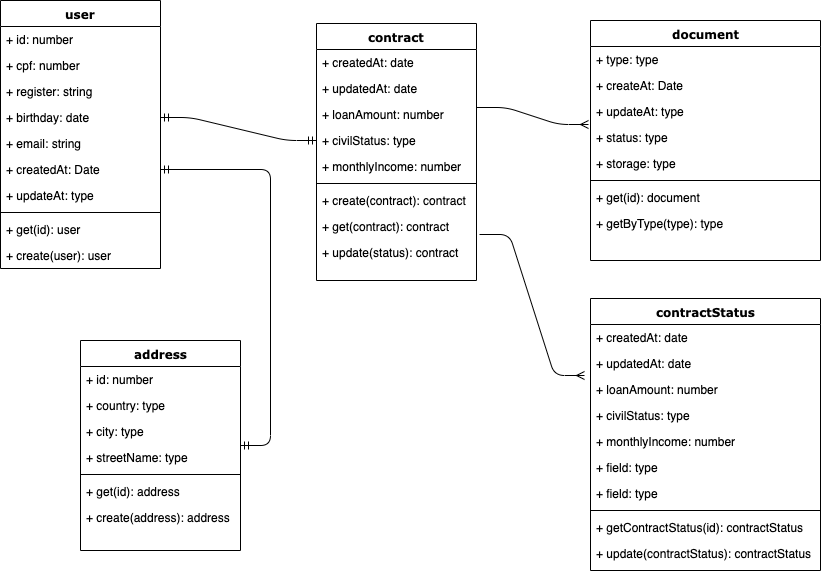

The diagram above was exported from draw.io. Its source (the exported page's mxGraphModel, read from the mxfile embedded in the PNG):
<mxGraphModel dx="946" dy="646" grid="1" gridSize="10" guides="1" tooltips="1" connect="1" arrows="1" fold="1" page="1" pageScale="1" pageWidth="1100" pageHeight="850" background="#ffffff" math="0" shadow="0">
  <root>
    <mxCell id="0" />
    <mxCell id="1" parent="0" />
    <mxCell id="78961159f06e98e8-17" value="user" style="swimlane;html=1;fontStyle=1;align=center;verticalAlign=top;childLayout=stackLayout;horizontal=1;startSize=26;horizontalStack=0;resizeParent=1;resizeLast=0;collapsible=1;marginBottom=0;swimlaneFillColor=#ffffff;rounded=0;shadow=0;comic=0;labelBackgroundColor=none;strokeWidth=1;fillColor=none;fontFamily=Verdana;fontSize=12" parent="1" vertex="1">
      <mxGeometry x="90" y="60" width="160" height="268" as="geometry" />
    </mxCell>
    <mxCell id="78961159f06e98e8-21" value="+ id: number" style="text;html=1;strokeColor=none;fillColor=none;align=left;verticalAlign=top;spacingLeft=4;spacingRight=4;whiteSpace=wrap;overflow=hidden;rotatable=0;points=[[0,0.5],[1,0.5]];portConstraint=eastwest;" parent="78961159f06e98e8-17" vertex="1">
      <mxGeometry y="26" width="160" height="26" as="geometry" />
    </mxCell>
    <mxCell id="78961159f06e98e8-23" value="+ cpf: number" style="text;html=1;strokeColor=none;fillColor=none;align=left;verticalAlign=top;spacingLeft=4;spacingRight=4;whiteSpace=wrap;overflow=hidden;rotatable=0;points=[[0,0.5],[1,0.5]];portConstraint=eastwest;" parent="78961159f06e98e8-17" vertex="1">
      <mxGeometry y="52" width="160" height="26" as="geometry" />
    </mxCell>
    <mxCell id="8wgPPAPWb89IsI0C4cr0-3" value="+ register: string" style="text;html=1;strokeColor=none;fillColor=none;align=left;verticalAlign=top;spacingLeft=4;spacingRight=4;whiteSpace=wrap;overflow=hidden;rotatable=0;points=[[0,0.5],[1,0.5]];portConstraint=eastwest;" vertex="1" parent="78961159f06e98e8-17">
      <mxGeometry y="78" width="160" height="26" as="geometry" />
    </mxCell>
    <mxCell id="8wgPPAPWb89IsI0C4cr0-4" value="+ birthday: date" style="text;html=1;strokeColor=none;fillColor=none;align=left;verticalAlign=top;spacingLeft=4;spacingRight=4;whiteSpace=wrap;overflow=hidden;rotatable=0;points=[[0,0.5],[1,0.5]];portConstraint=eastwest;" vertex="1" parent="78961159f06e98e8-17">
      <mxGeometry y="104" width="160" height="26" as="geometry" />
    </mxCell>
    <mxCell id="78961159f06e98e8-25" value="+ email: string" style="text;html=1;strokeColor=none;fillColor=none;align=left;verticalAlign=top;spacingLeft=4;spacingRight=4;whiteSpace=wrap;overflow=hidden;rotatable=0;points=[[0,0.5],[1,0.5]];portConstraint=eastwest;" parent="78961159f06e98e8-17" vertex="1">
      <mxGeometry y="130" width="160" height="26" as="geometry" />
    </mxCell>
    <mxCell id="78961159f06e98e8-26" value="+ createdAt: Date" style="text;html=1;strokeColor=none;fillColor=none;align=left;verticalAlign=top;spacingLeft=4;spacingRight=4;whiteSpace=wrap;overflow=hidden;rotatable=0;points=[[0,0.5],[1,0.5]];portConstraint=eastwest;" parent="78961159f06e98e8-17" vertex="1">
      <mxGeometry y="156" width="160" height="26" as="geometry" />
    </mxCell>
    <mxCell id="78961159f06e98e8-24" value="+ updateAt: type" style="text;html=1;strokeColor=none;fillColor=none;align=left;verticalAlign=top;spacingLeft=4;spacingRight=4;whiteSpace=wrap;overflow=hidden;rotatable=0;points=[[0,0.5],[1,0.5]];portConstraint=eastwest;" parent="78961159f06e98e8-17" vertex="1">
      <mxGeometry y="182" width="160" height="26" as="geometry" />
    </mxCell>
    <mxCell id="78961159f06e98e8-19" value="" style="line;html=1;strokeWidth=1;fillColor=none;align=left;verticalAlign=middle;spacingTop=-1;spacingLeft=3;spacingRight=3;rotatable=0;labelPosition=right;points=[];portConstraint=eastwest;" parent="78961159f06e98e8-17" vertex="1">
      <mxGeometry y="208" width="160" height="8" as="geometry" />
    </mxCell>
    <mxCell id="78961159f06e98e8-20" value="+ get(id): user" style="text;html=1;strokeColor=none;fillColor=none;align=left;verticalAlign=top;spacingLeft=4;spacingRight=4;whiteSpace=wrap;overflow=hidden;rotatable=0;points=[[0,0.5],[1,0.5]];portConstraint=eastwest;" parent="78961159f06e98e8-17" vertex="1">
      <mxGeometry y="216" width="160" height="26" as="geometry" />
    </mxCell>
    <mxCell id="78961159f06e98e8-27" value="+ create(user): user" style="text;html=1;strokeColor=none;fillColor=none;align=left;verticalAlign=top;spacingLeft=4;spacingRight=4;whiteSpace=wrap;overflow=hidden;rotatable=0;points=[[0,0.5],[1,0.5]];portConstraint=eastwest;" parent="78961159f06e98e8-17" vertex="1">
      <mxGeometry y="242" width="160" height="26" as="geometry" />
    </mxCell>
    <mxCell id="78961159f06e98e8-30" value="contract" style="swimlane;html=1;fontStyle=1;align=center;verticalAlign=top;childLayout=stackLayout;horizontal=1;startSize=26;horizontalStack=0;resizeParent=1;resizeLast=0;collapsible=1;marginBottom=0;swimlaneFillColor=#ffffff;rounded=0;shadow=0;comic=0;labelBackgroundColor=none;strokeWidth=1;fillColor=none;fontFamily=Verdana;fontSize=12" parent="1" vertex="1">
      <mxGeometry x="406" y="83" width="160" height="257" as="geometry" />
    </mxCell>
    <mxCell id="78961159f06e98e8-31" value="+ createdAt: date" style="text;html=1;strokeColor=none;fillColor=none;align=left;verticalAlign=top;spacingLeft=4;spacingRight=4;whiteSpace=wrap;overflow=hidden;rotatable=0;points=[[0,0.5],[1,0.5]];portConstraint=eastwest;" parent="78961159f06e98e8-30" vertex="1">
      <mxGeometry y="26" width="160" height="26" as="geometry" />
    </mxCell>
    <mxCell id="78961159f06e98e8-32" value="+ updatedAt: date" style="text;html=1;strokeColor=none;fillColor=none;align=left;verticalAlign=top;spacingLeft=4;spacingRight=4;whiteSpace=wrap;overflow=hidden;rotatable=0;points=[[0,0.5],[1,0.5]];portConstraint=eastwest;" parent="78961159f06e98e8-30" vertex="1">
      <mxGeometry y="52" width="160" height="26" as="geometry" />
    </mxCell>
    <mxCell id="78961159f06e98e8-33" value="+ loanAmount: number" style="text;html=1;strokeColor=none;fillColor=none;align=left;verticalAlign=top;spacingLeft=4;spacingRight=4;whiteSpace=wrap;overflow=hidden;rotatable=0;points=[[0,0.5],[1,0.5]];portConstraint=eastwest;" parent="78961159f06e98e8-30" vertex="1">
      <mxGeometry y="78" width="160" height="26" as="geometry" />
    </mxCell>
    <mxCell id="8wgPPAPWb89IsI0C4cr0-5" value="+ civilStatus: type" style="text;html=1;strokeColor=none;fillColor=none;align=left;verticalAlign=top;spacingLeft=4;spacingRight=4;whiteSpace=wrap;overflow=hidden;rotatable=0;points=[[0,0.5],[1,0.5]];portConstraint=eastwest;" vertex="1" parent="78961159f06e98e8-30">
      <mxGeometry y="104" width="160" height="26" as="geometry" />
    </mxCell>
    <mxCell id="78961159f06e98e8-34" value="+ monthlyIncome: number" style="text;html=1;strokeColor=none;fillColor=none;align=left;verticalAlign=top;spacingLeft=4;spacingRight=4;whiteSpace=wrap;overflow=hidden;rotatable=0;points=[[0,0.5],[1,0.5]];portConstraint=eastwest;" parent="78961159f06e98e8-30" vertex="1">
      <mxGeometry y="130" width="160" height="26" as="geometry" />
    </mxCell>
    <mxCell id="78961159f06e98e8-38" value="" style="line;html=1;strokeWidth=1;fillColor=none;align=left;verticalAlign=middle;spacingTop=-1;spacingLeft=3;spacingRight=3;rotatable=0;labelPosition=right;points=[];portConstraint=eastwest;" parent="78961159f06e98e8-30" vertex="1">
      <mxGeometry y="156" width="160" height="8" as="geometry" />
    </mxCell>
    <mxCell id="78961159f06e98e8-39" value="+ create(contract): contract" style="text;html=1;strokeColor=none;fillColor=none;align=left;verticalAlign=top;spacingLeft=4;spacingRight=4;whiteSpace=wrap;overflow=hidden;rotatable=0;points=[[0,0.5],[1,0.5]];portConstraint=eastwest;" parent="78961159f06e98e8-30" vertex="1">
      <mxGeometry y="164" width="160" height="26" as="geometry" />
    </mxCell>
    <mxCell id="8wgPPAPWb89IsI0C4cr0-26" value="+ get(contract): contract" style="text;html=1;strokeColor=none;fillColor=none;align=left;verticalAlign=top;spacingLeft=4;spacingRight=4;whiteSpace=wrap;overflow=hidden;rotatable=0;points=[[0,0.5],[1,0.5]];portConstraint=eastwest;" vertex="1" parent="78961159f06e98e8-30">
      <mxGeometry y="190" width="160" height="26" as="geometry" />
    </mxCell>
    <mxCell id="8wgPPAPWb89IsI0C4cr0-27" value="+ update(status): contract" style="text;html=1;strokeColor=none;fillColor=none;align=left;verticalAlign=top;spacingLeft=4;spacingRight=4;whiteSpace=wrap;overflow=hidden;rotatable=0;points=[[0,0.5],[1,0.5]];portConstraint=eastwest;" vertex="1" parent="78961159f06e98e8-30">
      <mxGeometry y="216" width="160" height="26" as="geometry" />
    </mxCell>
    <mxCell id="78961159f06e98e8-43" value="document" style="swimlane;html=1;fontStyle=1;align=center;verticalAlign=top;childLayout=stackLayout;horizontal=1;startSize=26;horizontalStack=0;resizeParent=1;resizeLast=0;collapsible=1;marginBottom=0;swimlaneFillColor=#ffffff;rounded=0;shadow=0;comic=0;labelBackgroundColor=none;strokeWidth=1;fillColor=none;fontFamily=Verdana;fontSize=12" parent="1" vertex="1">
      <mxGeometry x="680" y="80" width="230" height="240" as="geometry" />
    </mxCell>
    <mxCell id="78961159f06e98e8-44" value="+ type: type" style="text;html=1;strokeColor=none;fillColor=none;align=left;verticalAlign=top;spacingLeft=4;spacingRight=4;whiteSpace=wrap;overflow=hidden;rotatable=0;points=[[0,0.5],[1,0.5]];portConstraint=eastwest;" parent="78961159f06e98e8-43" vertex="1">
      <mxGeometry y="26" width="230" height="26" as="geometry" />
    </mxCell>
    <mxCell id="78961159f06e98e8-45" value="+ createAt: Date" style="text;html=1;strokeColor=none;fillColor=none;align=left;verticalAlign=top;spacingLeft=4;spacingRight=4;whiteSpace=wrap;overflow=hidden;rotatable=0;points=[[0,0.5],[1,0.5]];portConstraint=eastwest;" parent="78961159f06e98e8-43" vertex="1">
      <mxGeometry y="52" width="230" height="26" as="geometry" />
    </mxCell>
    <mxCell id="78961159f06e98e8-49" value="+ updateAt: type" style="text;html=1;strokeColor=none;fillColor=none;align=left;verticalAlign=top;spacingLeft=4;spacingRight=4;whiteSpace=wrap;overflow=hidden;rotatable=0;points=[[0,0.5],[1,0.5]];portConstraint=eastwest;" parent="78961159f06e98e8-43" vertex="1">
      <mxGeometry y="78" width="230" height="26" as="geometry" />
    </mxCell>
    <mxCell id="8wgPPAPWb89IsI0C4cr0-1" value="+ status: type" style="text;html=1;strokeColor=none;fillColor=none;align=left;verticalAlign=top;spacingLeft=4;spacingRight=4;whiteSpace=wrap;overflow=hidden;rotatable=0;points=[[0,0.5],[1,0.5]];portConstraint=eastwest;" vertex="1" parent="78961159f06e98e8-43">
      <mxGeometry y="104" width="230" height="26" as="geometry" />
    </mxCell>
    <mxCell id="78961159f06e98e8-50" value="+ storage: type" style="text;html=1;strokeColor=none;fillColor=none;align=left;verticalAlign=top;spacingLeft=4;spacingRight=4;whiteSpace=wrap;overflow=hidden;rotatable=0;points=[[0,0.5],[1,0.5]];portConstraint=eastwest;" parent="78961159f06e98e8-43" vertex="1">
      <mxGeometry y="130" width="230" height="26" as="geometry" />
    </mxCell>
    <mxCell id="78961159f06e98e8-51" value="" style="line;html=1;strokeWidth=1;fillColor=none;align=left;verticalAlign=middle;spacingTop=-1;spacingLeft=3;spacingRight=3;rotatable=0;labelPosition=right;points=[];portConstraint=eastwest;" parent="78961159f06e98e8-43" vertex="1">
      <mxGeometry y="156" width="230" height="8" as="geometry" />
    </mxCell>
    <mxCell id="78961159f06e98e8-52" value="+ get(id): document" style="text;html=1;strokeColor=none;fillColor=none;align=left;verticalAlign=top;spacingLeft=4;spacingRight=4;whiteSpace=wrap;overflow=hidden;rotatable=0;points=[[0,0.5],[1,0.5]];portConstraint=eastwest;" parent="78961159f06e98e8-43" vertex="1">
      <mxGeometry y="164" width="230" height="26" as="geometry" />
    </mxCell>
    <mxCell id="78961159f06e98e8-53" value="+ getByType(type): type" style="text;html=1;strokeColor=none;fillColor=none;align=left;verticalAlign=top;spacingLeft=4;spacingRight=4;whiteSpace=wrap;overflow=hidden;rotatable=0;points=[[0,0.5],[1,0.5]];portConstraint=eastwest;" parent="78961159f06e98e8-43" vertex="1">
      <mxGeometry y="190" width="230" height="50" as="geometry" />
    </mxCell>
    <mxCell id="78961159f06e98e8-56" value="address" style="swimlane;html=1;fontStyle=1;align=center;verticalAlign=top;childLayout=stackLayout;horizontal=1;startSize=26;horizontalStack=0;resizeParent=1;resizeLast=0;collapsible=1;marginBottom=0;swimlaneFillColor=#ffffff;rounded=0;shadow=0;comic=0;labelBackgroundColor=none;strokeWidth=1;fillColor=none;fontFamily=Verdana;fontSize=12" parent="1" vertex="1">
      <mxGeometry x="170" y="400" width="160" height="210" as="geometry" />
    </mxCell>
    <mxCell id="78961159f06e98e8-57" value="+ id: number" style="text;html=1;strokeColor=none;fillColor=none;align=left;verticalAlign=top;spacingLeft=4;spacingRight=4;whiteSpace=wrap;overflow=hidden;rotatable=0;points=[[0,0.5],[1,0.5]];portConstraint=eastwest;" parent="78961159f06e98e8-56" vertex="1">
      <mxGeometry y="26" width="160" height="26" as="geometry" />
    </mxCell>
    <mxCell id="78961159f06e98e8-58" value="+ country: type" style="text;html=1;strokeColor=none;fillColor=none;align=left;verticalAlign=top;spacingLeft=4;spacingRight=4;whiteSpace=wrap;overflow=hidden;rotatable=0;points=[[0,0.5],[1,0.5]];portConstraint=eastwest;" parent="78961159f06e98e8-56" vertex="1">
      <mxGeometry y="52" width="160" height="26" as="geometry" />
    </mxCell>
    <mxCell id="78961159f06e98e8-59" value="+ city: type" style="text;html=1;strokeColor=none;fillColor=none;align=left;verticalAlign=top;spacingLeft=4;spacingRight=4;whiteSpace=wrap;overflow=hidden;rotatable=0;points=[[0,0.5],[1,0.5]];portConstraint=eastwest;" parent="78961159f06e98e8-56" vertex="1">
      <mxGeometry y="78" width="160" height="26" as="geometry" />
    </mxCell>
    <mxCell id="78961159f06e98e8-60" value="+ streetName: type" style="text;html=1;strokeColor=none;fillColor=none;align=left;verticalAlign=top;spacingLeft=4;spacingRight=4;whiteSpace=wrap;overflow=hidden;rotatable=0;points=[[0,0.5],[1,0.5]];portConstraint=eastwest;" parent="78961159f06e98e8-56" vertex="1">
      <mxGeometry y="104" width="160" height="26" as="geometry" />
    </mxCell>
    <mxCell id="78961159f06e98e8-64" value="" style="line;html=1;strokeWidth=1;fillColor=none;align=left;verticalAlign=middle;spacingTop=-1;spacingLeft=3;spacingRight=3;rotatable=0;labelPosition=right;points=[];portConstraint=eastwest;" parent="78961159f06e98e8-56" vertex="1">
      <mxGeometry y="130" width="160" height="8" as="geometry" />
    </mxCell>
    <mxCell id="78961159f06e98e8-65" value="+ get(id): address" style="text;html=1;strokeColor=none;fillColor=none;align=left;verticalAlign=top;spacingLeft=4;spacingRight=4;whiteSpace=wrap;overflow=hidden;rotatable=0;points=[[0,0.5],[1,0.5]];portConstraint=eastwest;" parent="78961159f06e98e8-56" vertex="1">
      <mxGeometry y="138" width="160" height="26" as="geometry" />
    </mxCell>
    <mxCell id="78961159f06e98e8-66" value="+ create(address): address" style="text;html=1;strokeColor=none;fillColor=none;align=left;verticalAlign=top;spacingLeft=4;spacingRight=4;whiteSpace=wrap;overflow=hidden;rotatable=0;points=[[0,0.5],[1,0.5]];portConstraint=eastwest;" parent="78961159f06e98e8-56" vertex="1">
      <mxGeometry y="164" width="160" height="26" as="geometry" />
    </mxCell>
    <mxCell id="8wgPPAPWb89IsI0C4cr0-6" value="contractStatus" style="swimlane;html=1;fontStyle=1;align=center;verticalAlign=top;childLayout=stackLayout;horizontal=1;startSize=26;horizontalStack=0;resizeParent=1;resizeLast=0;collapsible=1;marginBottom=0;swimlaneFillColor=#ffffff;rounded=0;shadow=0;comic=0;labelBackgroundColor=none;strokeWidth=1;fillColor=none;fontFamily=Verdana;fontSize=12" vertex="1" parent="1">
      <mxGeometry x="680" y="358" width="230" height="272" as="geometry" />
    </mxCell>
    <mxCell id="8wgPPAPWb89IsI0C4cr0-7" value="+ createdAt: date" style="text;html=1;strokeColor=none;fillColor=none;align=left;verticalAlign=top;spacingLeft=4;spacingRight=4;whiteSpace=wrap;overflow=hidden;rotatable=0;points=[[0,0.5],[1,0.5]];portConstraint=eastwest;" vertex="1" parent="8wgPPAPWb89IsI0C4cr0-6">
      <mxGeometry y="26" width="230" height="26" as="geometry" />
    </mxCell>
    <mxCell id="8wgPPAPWb89IsI0C4cr0-8" value="+ updatedAt: date" style="text;html=1;strokeColor=none;fillColor=none;align=left;verticalAlign=top;spacingLeft=4;spacingRight=4;whiteSpace=wrap;overflow=hidden;rotatable=0;points=[[0,0.5],[1,0.5]];portConstraint=eastwest;" vertex="1" parent="8wgPPAPWb89IsI0C4cr0-6">
      <mxGeometry y="52" width="230" height="26" as="geometry" />
    </mxCell>
    <mxCell id="8wgPPAPWb89IsI0C4cr0-9" value="+ loanAmount: number" style="text;html=1;strokeColor=none;fillColor=none;align=left;verticalAlign=top;spacingLeft=4;spacingRight=4;whiteSpace=wrap;overflow=hidden;rotatable=0;points=[[0,0.5],[1,0.5]];portConstraint=eastwest;" vertex="1" parent="8wgPPAPWb89IsI0C4cr0-6">
      <mxGeometry y="78" width="230" height="26" as="geometry" />
    </mxCell>
    <mxCell id="8wgPPAPWb89IsI0C4cr0-10" value="+ civilStatus: type" style="text;html=1;strokeColor=none;fillColor=none;align=left;verticalAlign=top;spacingLeft=4;spacingRight=4;whiteSpace=wrap;overflow=hidden;rotatable=0;points=[[0,0.5],[1,0.5]];portConstraint=eastwest;" vertex="1" parent="8wgPPAPWb89IsI0C4cr0-6">
      <mxGeometry y="104" width="230" height="26" as="geometry" />
    </mxCell>
    <mxCell id="8wgPPAPWb89IsI0C4cr0-11" value="+ monthlyIncome: number" style="text;html=1;strokeColor=none;fillColor=none;align=left;verticalAlign=top;spacingLeft=4;spacingRight=4;whiteSpace=wrap;overflow=hidden;rotatable=0;points=[[0,0.5],[1,0.5]];portConstraint=eastwest;" vertex="1" parent="8wgPPAPWb89IsI0C4cr0-6">
      <mxGeometry y="130" width="230" height="26" as="geometry" />
    </mxCell>
    <mxCell id="8wgPPAPWb89IsI0C4cr0-12" value="+ field: type" style="text;html=1;strokeColor=none;fillColor=none;align=left;verticalAlign=top;spacingLeft=4;spacingRight=4;whiteSpace=wrap;overflow=hidden;rotatable=0;points=[[0,0.5],[1,0.5]];portConstraint=eastwest;" vertex="1" parent="8wgPPAPWb89IsI0C4cr0-6">
      <mxGeometry y="156" width="230" height="26" as="geometry" />
    </mxCell>
    <mxCell id="8wgPPAPWb89IsI0C4cr0-13" value="+ field: type" style="text;html=1;strokeColor=none;fillColor=none;align=left;verticalAlign=top;spacingLeft=4;spacingRight=4;whiteSpace=wrap;overflow=hidden;rotatable=0;points=[[0,0.5],[1,0.5]];portConstraint=eastwest;" vertex="1" parent="8wgPPAPWb89IsI0C4cr0-6">
      <mxGeometry y="182" width="230" height="26" as="geometry" />
    </mxCell>
    <mxCell id="8wgPPAPWb89IsI0C4cr0-14" value="" style="line;html=1;strokeWidth=1;fillColor=none;align=left;verticalAlign=middle;spacingTop=-1;spacingLeft=3;spacingRight=3;rotatable=0;labelPosition=right;points=[];portConstraint=eastwest;" vertex="1" parent="8wgPPAPWb89IsI0C4cr0-6">
      <mxGeometry y="208" width="230" height="8" as="geometry" />
    </mxCell>
    <mxCell id="8wgPPAPWb89IsI0C4cr0-15" value="+ getContractStatus(id): contractStatus" style="text;html=1;strokeColor=none;fillColor=none;align=left;verticalAlign=top;spacingLeft=4;spacingRight=4;whiteSpace=wrap;overflow=hidden;rotatable=0;points=[[0,0.5],[1,0.5]];portConstraint=eastwest;" vertex="1" parent="8wgPPAPWb89IsI0C4cr0-6">
      <mxGeometry y="216" width="230" height="26" as="geometry" />
    </mxCell>
    <mxCell id="8wgPPAPWb89IsI0C4cr0-16" value="+ update(contractStatus): contractStatus" style="text;html=1;strokeColor=none;fillColor=none;align=left;verticalAlign=top;spacingLeft=4;spacingRight=4;whiteSpace=wrap;overflow=hidden;rotatable=0;points=[[0,0.5],[1,0.5]];portConstraint=eastwest;" vertex="1" parent="8wgPPAPWb89IsI0C4cr0-6">
      <mxGeometry y="242" width="230" height="26" as="geometry" />
    </mxCell>
    <mxCell id="8wgPPAPWb89IsI0C4cr0-21" value="" style="edgeStyle=entityRelationEdgeStyle;fontSize=12;html=1;endArrow=ERmany;exitX=1.019;exitY=-0.192;exitDx=0;exitDy=0;exitPerimeter=0;entryX=-0.025;entryY=-0.038;entryDx=0;entryDy=0;entryPerimeter=0;" edge="1" parent="1" target="8wgPPAPWb89IsI0C4cr0-9">
      <mxGeometry width="100" height="100" relative="1" as="geometry">
        <mxPoint x="569" y="294" as="sourcePoint" />
        <mxPoint x="530" y="510" as="targetPoint" />
      </mxGeometry>
    </mxCell>
    <mxCell id="8wgPPAPWb89IsI0C4cr0-22" value="" style="edgeStyle=entityRelationEdgeStyle;fontSize=12;html=1;endArrow=ERmandOne;startArrow=ERmandOne;" edge="1" parent="1" source="78961159f06e98e8-56" target="78961159f06e98e8-26">
      <mxGeometry width="100" height="100" relative="1" as="geometry">
        <mxPoint x="170" y="480" as="sourcePoint" />
        <mxPoint x="270" y="252" as="targetPoint" />
      </mxGeometry>
    </mxCell>
    <mxCell id="8wgPPAPWb89IsI0C4cr0-24" value="" style="edgeStyle=entityRelationEdgeStyle;fontSize=12;html=1;endArrow=ERmandOne;startArrow=ERmandOne;" edge="1" parent="1" source="8wgPPAPWb89IsI0C4cr0-5" target="8wgPPAPWb89IsI0C4cr0-4">
      <mxGeometry width="100" height="100" relative="1" as="geometry">
        <mxPoint x="400" y="170" as="sourcePoint" />
        <mxPoint x="260" y="262" as="targetPoint" />
      </mxGeometry>
    </mxCell>
    <mxCell id="8wgPPAPWb89IsI0C4cr0-25" value="" style="edgeStyle=entityRelationEdgeStyle;fontSize=12;html=1;endArrow=ERmany;exitX=1.019;exitY=-0.192;exitDx=0;exitDy=0;exitPerimeter=0;entryX=-0.009;entryY=1;entryDx=0;entryDy=0;entryPerimeter=0;" edge="1" parent="1" target="78961159f06e98e8-49">
      <mxGeometry width="100" height="100" relative="1" as="geometry">
        <mxPoint x="566" y="167" as="sourcePoint" />
        <mxPoint x="673" y="400" as="targetPoint" />
      </mxGeometry>
    </mxCell>
  </root>
</mxGraphModel>